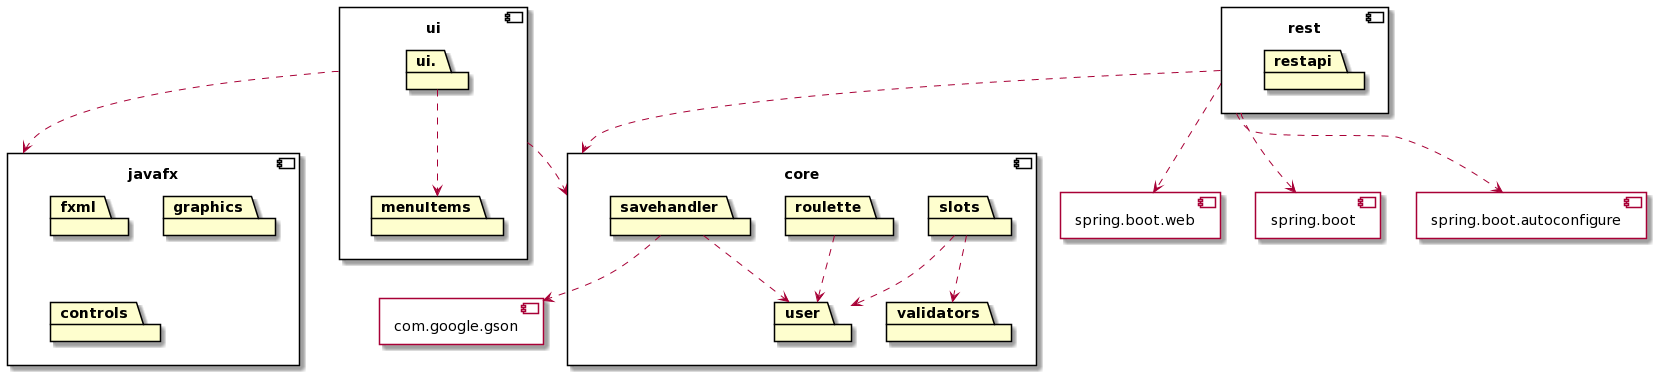

The diagram above was rendered by PlantUML. Its source (embedded in the PNG):
@startuml
component ui {
	package ui.
	package menuItems
}


component rest {
	package restapi
}


component core {
	package roulette
	package slots
	package validators
	package user
	package savehandler
}

component com.google.gson{
}

component spring.boot.autoconfigure{
}

component spring.boot.web{
}

component spring.boot{
}

component javafx {
	package fxml
	package graphics
	package controls
}


rest ..> spring.boot
rest ..> spring.boot.autoconfigure
rest ..> spring.boot.web
savehandler ..> com.google.gson
rest ..> core
ui ..> javafx
ui ..> core
slots ..> validators
savehandler ..> user
roulette ..> user
slots ..> user
ui. ..> menuItems
@enduml